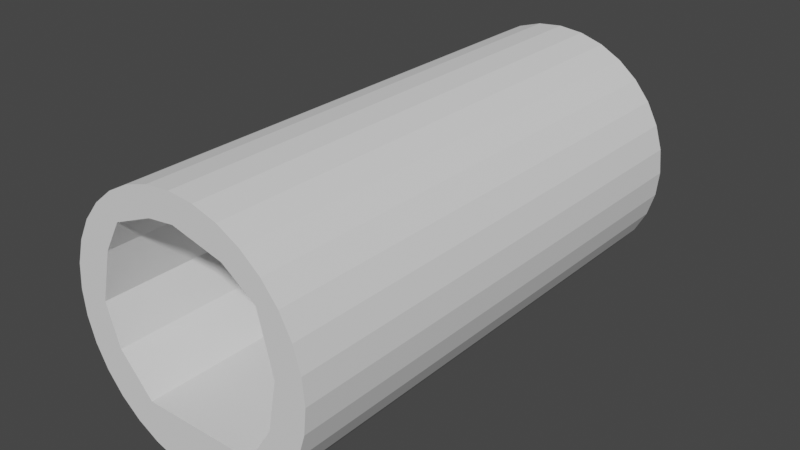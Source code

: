 # Source: Tukki.blend  (saved by Blender 2.80.75; exported with 4.5.12 LTS)
import bpy
from mathutils import Matrix  # noqa: F401  (used for matrix-valued properties, if any)

bpy.ops.wm.read_factory_settings(use_empty=True)
scene = bpy.context.scene
scene.name = 'Scene'

# ---- collections
col_collection = bpy.data.collections.new('Collection'); scene.collection.children.link(col_collection)

# ---- world
world_world = bpy.data.worlds.new('World'); scene.world = world_world
world_world.use_nodes = True; world_world.node_tree.nodes.clear()
_N = world_world.node_tree.nodes; _L = world_world.node_tree.links
n0 = _N.new('ShaderNodeOutputWorld'); n0.name = 'World Output'; n0.location = (300, 300)
n1 = _N.new('ShaderNodeBackground'); n1.name = 'Background'; n1.location = (10, 300)
n1.inputs[0].default_value = (0.05088, 0.05088, 0.05088, 1.0)
_L.new(n1.outputs[0], n0.inputs[0])
n0.is_active_output = True
world_world.color = (0.05088, 0.05088, 0.05088)
world_world.use_sun_shadow = False
world_world.sun_shadow_jitter_overblur = 0.0

# ---- meshes
me_circle = bpy.data.meshes.new('Circle')
me_circle.from_pydata([(0.0, -2.0, 2.0), (0.7071, -2.0, 0.2929), (0.8315, -2.0, 0.4444), (0.9239, -2.0, 0.6173), (0.9808, -2.0, 0.8049), (1.0, -2.0, 1.0), (0.9808, -2.0, 1.195), (0.9239, -2.0, 1.383), (0.8315, -2.0, 1.556), (0.7071, -2.0, 1.707), (0.5556, -2.0, 1.831), (0.3827, -2.0, 1.924), (0.1951, -2.0, 1.981), (0.0, 2.0, 2.0), (0.7071, 2.0, 0.2929), (0.8315, 2.0, 0.4444), (0.9239, 2.0, 0.6173), (0.9808, 2.0, 0.8049), (1.0, 2.0, 1.0), (0.9808, 2.0, 1.195), (0.9239, 2.0, 1.383), (0.8315, 2.0, 1.556), (0.7071, 2.0, 1.707), (0.5556, 2.0, 1.831), (0.3827, 2.0, 1.924), (0.1951, 2.0, 1.981), (0.0, -2.0, 1.79), (0.0, 2.0, 1.79), (0.4, -2.0, 1.69), (0.4, 2.0, 1.69), (0.6552, -2.0, 1.512), (0.6552, 2.0, 1.512), (0.7692, -2.0, 1.075), (0.7692, 2.0, 1.075), (0.6992, -2.0, 0.6947), (0.6992, 2.0, 0.6947), (0.5071, -2.0, 0.3929), (0.5071, 2.0, 0.3929)], [], [(9, 8, 21, 22), (10, 9, 22, 23), (11, 10, 23, 24), (12, 11, 24, 25), (0, 12, 25, 13), (2, 1, 14, 15), (3, 2, 15, 16), (4, 3, 16, 17), (5, 4, 17, 18), (6, 5, 18, 19), (7, 6, 19, 20), (8, 7, 20, 21), (0, 13, 27, 26), (26, 27, 29, 28), (28, 29, 31, 30), (30, 31, 33, 32), (32, 33, 35, 34), (34, 35, 37, 36), (1, 36, 37, 14), (15, 14, 37, 35, 33, 31, 29, 27, 13, 25, 24, 23, 22, 21, 20, 19, 18, 17, 16), (2, 3, 4, 5, 6, 7, 8, 9, 10, 11, 12, 0, 26, 28, 30, 32, 34, 36, 1)])
_uv = me_circle.uv_layers.new(name='UVMap')
_uv.uv.foreach_set('vector', [0.0, 0.0, 0.0, 0.0, 0.0, 0.0, 0.0, 0.0, 0.0, 0.0, 0.0, 0.0, 0.0, 0.0, 0.0, 0.0, 0.0, 0.0, 0.0, 0.0, 0.0, 0.0, 0.0, 0.0, 0.0, 0.0, 0.0, 0.0, 0.0, 0.0, 0.0, 0.0, 0.0, 0.0, 0.0, 0.0, 0.0, 0.0, 0.0, 0.0, 0.0, 0.0, 0.0, 0.0, 0.0, 0.0, 0.0, 0.0, 0.0, 0.0, 0.0, 0.0, 0.0, 0.0, 0.0, 0.0, 0.0, 0.0, 0.0, 0.0, 0.0, 0.0, 0.0, 0.0, 0.0, 0.0, 0.0, 0.0, 0.0, 0.0, 0.0, 0.0, 0.0, 0.0, 0.0, 0.0, 0.0, 0.0, 0.0, 0.0, 0.0, 0.0, 0.0, 0.0, 0.0, 0.0, 0.0, 0.0, 0.0, 0.0, 0.0, 0.0, 0.0, 0.0, 0.0, 0.0, 0.0, 0.0, 0.0, 0.0, 0.0, 0.0, 0.0, 0.0, 0.0, 0.0, 0.0, 0.0, 0.0, 0.0, 0.0, 0.0, 0.0, 0.0, 0.0, 0.0, 0.0, 0.0, 0.0, 0.0, 0.0, 0.0, 0.0, 0.0, 0.0, 0.0, 0.0, 0.0, 0.0, 0.0, 0.0, 0.0, 0.0, 0.0, 0.0, 0.0, 0.0, 0.0, 0.0, 0.0, 0.0, 0.0, 0.0, 0.0, 0.0, 0.0, 0.0, 0.0, 0.0, 0.0, 0.0, 0.0, 0.0, 0.0, 0.0, 0.0, 0.0, 0.0, 0.0, 0.0, 0.0, 0.0, 0.0, 0.0, 0.0, 0.0, 0.0, 0.0, 0.0, 0.0, 0.0, 0.0, 0.0, 0.0, 0.0, 0.0, 0.0, 0.0, 0.0, 0.0, 0.0, 0.0, 0.0, 0.0, 0.0, 0.0, 0.0, 0.0, 0.0, 0.0, 0.0, 0.0, 0.0, 0.0, 0.0, 0.0, 0.0, 0.0, 0.0, 0.0, 0.0, 0.0, 0.0, 0.0, 0.0, 0.0, 0.0, 0.0, 0.0, 0.0, 0.0, 0.0, 0.0, 0.0, 0.0, 0.0, 0.0, 0.0, 0.0, 0.0, 0.0, 0.0, 0.0, 0.0, 0.0, 0.0, 0.0, 0.0])
me_circle.use_remesh_preserve_volume = False
me_circle.use_remesh_preserve_attributes = False
me_circle.use_mirror_vertex_groups = False
me_circle.update()
me_circle_001 = bpy.data.meshes.new('Circle.001')
me_circle_001.from_pydata([(0.0, -2.0, 2.0), (-0.1951, -2.0, 1.981), (-0.3827, -2.0, 1.924), (-0.5556, -2.0, 1.831), (-0.7071, -2.0, 1.707), (-0.8315, -2.0, 1.556), (-0.9239, -2.0, 1.383), (-0.9808, -2.0, 1.195), (-1.0, -2.0, 1.0), (-0.9808, -2.0, 0.8049), (-0.9239, -2.0, 0.6173), (-0.8315, -2.0, 0.4444), (-0.7071, -2.0, 0.2929), (-0.5556, -2.0, 0.1685), (-0.3827, -2.0, 0.07612), (-0.1951, -2.0, 0.01921), (3.258e-07, -2.0, -2.384e-07), (0.1951, -2.0, 0.01921), (0.3827, -2.0, 0.07612), (0.5556, -2.0, 0.1685), (0.7071, -2.0, 0.2929), (0.0, 2.0, 2.0), (-0.1951, 2.0, 1.981), (-0.3827, 2.0, 1.924), (-0.5556, 2.0, 1.831), (-0.7071, 2.0, 1.707), (-0.8315, 2.0, 1.556), (-0.9239, 2.0, 1.383), (-0.9808, 2.0, 1.195), (-1.0, 2.0, 1.0), (-0.9808, 2.0, 0.8049), (-0.9239, 2.0, 0.6173), (-0.8315, 2.0, 0.4444), (-0.7071, 2.0, 0.2929), (-0.5556, 2.0, 0.1685), (-0.3827, 2.0, 0.07612), (-0.1951, 2.0, 0.01921), (3.258e-07, 2.0, -2.384e-07), (0.1951, 2.0, 0.01921), (0.3827, 2.0, 0.07612), (0.5556, 2.0, 0.1685), (0.7071, 2.0, 0.2929), (0.5071, -2.0, 0.3929), (0.5071, 2.0, 0.3929), (-0.3929, -2.0, 0.3929), (-0.3929, 2.0, 0.3929), (-0.655, -2.0, 0.6815), (-0.655, 2.0, 0.6815), (-0.7575, -2.0, 0.9968), (-0.7575, 2.0, 0.9968), (-0.655, -2.0, 1.396), (-0.655, 2.0, 1.396), (-0.5182, -2.0, 1.635), (-0.5182, 2.0, 1.635), (-0.203, -2.0, 1.764), (-0.203, 2.0, 1.764), (0.0, -2.0, 1.788), (0.0, 2.0, 1.788)], [], [(15, 14, 35, 36), (2, 1, 22, 23), (16, 15, 36, 37), (3, 2, 23, 24), (17, 16, 37, 38), (4, 3, 24, 25), (18, 17, 38, 39), (5, 4, 25, 26), (19, 18, 39, 40), (6, 5, 26, 27), (20, 19, 40, 41), (7, 6, 27, 28), (8, 7, 28, 29), (9, 8, 29, 30), (10, 9, 30, 31), (11, 10, 31, 32), (12, 11, 32, 33), (13, 12, 33, 34), (14, 13, 34, 35), (1, 0, 21, 22), (20, 41, 43, 42), (42, 43, 45, 44), (44, 45, 47, 46), (46, 47, 49, 48), (48, 49, 51, 50), (50, 51, 53, 52), (52, 53, 55, 54), (54, 55, 57, 56), (0, 56, 57, 21), (22, 21, 57, 55, 53, 51, 49, 47, 45, 43, 41, 40, 39, 38, 37, 36, 35, 34, 33, 32, 31, 30, 29, 28, 27, 26, 25, 24, 23), (1, 2, 3, 4, 5, 6, 7, 8, 9, 10, 11, 12, 13, 14, 15, 16, 17, 18, 19, 20, 42, 44, 46, 48, 50, 52, 54, 56, 0)])
_uv = me_circle_001.uv_layers.new(name='UVMap')
_uv.uv.foreach_set('vector', [0.0, 0.0, 0.0, 0.0, 0.0, 0.0, 0.0, 0.0, 0.0, 0.0, 0.0, 0.0, 0.0, 0.0, 0.0, 0.0, 0.0, 0.0, 0.0, 0.0, 0.0, 0.0, 0.0, 0.0, 0.0, 0.0, 0.0, 0.0, 0.0, 0.0, 0.0, 0.0, 0.0, 0.0, 0.0, 0.0, 0.0, 0.0, 0.0, 0.0, 0.0, 0.0, 0.0, 0.0, 0.0, 0.0, 0.0, 0.0, 0.0, 0.0, 0.0, 0.0, 0.0, 0.0, 0.0, 0.0, 0.0, 0.0, 0.0, 0.0, 0.0, 0.0, 0.0, 0.0, 0.0, 0.0, 0.0, 0.0, 0.0, 0.0, 0.0, 0.0, 0.0, 0.0, 0.0, 0.0, 0.0, 0.0, 0.0, 0.0, 0.0, 0.0, 0.0, 0.0, 0.0, 0.0, 0.0, 0.0, 0.0, 0.0, 0.0, 0.0, 0.0, 0.0, 0.0, 0.0, 0.0, 0.0, 0.0, 0.0, 0.0, 0.0, 0.0, 0.0, 0.0, 0.0, 0.0, 0.0, 0.0, 0.0, 0.0, 0.0, 0.0, 0.0, 0.0, 0.0, 0.0, 0.0, 0.0, 0.0, 0.0, 0.0, 0.0, 0.0, 0.0, 0.0, 0.0, 0.0, 0.0, 0.0, 0.0, 0.0, 0.0, 0.0, 0.0, 0.0, 0.0, 0.0, 0.0, 0.0, 0.0, 0.0, 0.0, 0.0, 0.0, 0.0, 0.0, 0.0, 0.0, 0.0, 0.0, 0.0, 0.0, 0.0, 0.0, 0.0, 0.0, 0.0, 0.0, 0.0, 0.0, 0.0, 0.0, 0.0, 0.0, 0.0, 0.0, 0.0, 0.0, 0.0, 0.0, 0.0, 0.0, 0.0, 0.0, 0.0, 0.0, 0.0, 0.0, 0.0, 0.0, 0.0, 0.0, 0.0, 0.0, 0.0, 0.0, 0.0, 0.0, 0.0, 0.0, 0.0, 0.0, 0.0, 0.0, 0.0, 0.0, 0.0, 0.0, 0.0, 0.0, 0.0, 0.0, 0.0, 0.0, 0.0, 0.0, 0.0, 0.0, 0.0, 0.0, 0.0, 0.0, 0.0, 0.0, 0.0, 0.0, 0.0, 0.0, 0.0, 0.0, 0.0, 0.0, 0.0, 0.0, 0.0, 0.0, 0.0, 0.0, 0.0, 0.0, 0.0, 0.0, 0.0, 0.0, 0.0, 0.0, 0.0, 0.0, 0.0, 0.0, 0.0, 0.0, 0.0, 0.0, 0.0, 0.0, 0.0, 0.0, 0.0, 0.0, 0.0, 0.0, 0.0, 0.0, 0.0, 0.0, 0.0, 0.0, 0.0, 0.0, 0.0, 0.0, 0.0, 0.0, 0.0, 0.0, 0.0, 0.0, 0.0, 0.0, 0.0, 0.0, 0.0, 0.0, 0.0, 0.0, 0.0, 0.0, 0.0, 0.0, 0.0, 0.0, 0.0, 0.0, 0.0, 0.0, 0.0, 0.0, 0.0, 0.0, 0.0, 0.0, 0.0, 0.0, 0.0, 0.0, 0.0, 0.0, 0.0, 0.0, 0.0, 0.0, 0.0, 0.0, 0.0, 0.0, 0.0, 0.0, 0.0, 0.0, 0.0, 0.0, 0.0, 0.0, 0.0, 0.0, 0.0, 0.0, 0.0, 0.0, 0.0, 0.0, 0.0, 0.0, 0.0, 0.0, 0.0, 0.0, 0.0, 0.0, 0.0, 0.0, 0.0, 0.0, 0.0, 0.0, 0.0, 0.0, 0.0, 0.0, 0.0, 0.0, 0.0, 0.0, 0.0, 0.0, 0.0])
me_circle_001.use_remesh_preserve_volume = False
me_circle_001.use_remesh_preserve_attributes = False
me_circle_001.use_mirror_vertex_groups = False
me_circle_001.update()

# ---- objects
ob_circle = bpy.data.objects.new('Circle', me_circle)
ob_circle_001 = bpy.data.objects.new('Circle.001', me_circle_001)

# ---- transforms, parenting, visibility, modifiers, constraints
ob_circle.location = (0.0, 0.0, 0.0)
ob_circle.lineart.crease_threshold = 0.0
ob_circle_001.location = (0.0, 0.0, 0.0)
ob_circle_001.lineart.crease_threshold = 0.0

# ---- collection membership
col_collection.objects.link(ob_circle)
col_collection.objects.link(ob_circle_001)

# ---- scene / render settings (as saved in the file)
scene.frame_start = 1; scene.frame_end = 250; scene.frame_set(1)
scene.render.engine = 'BLENDER_EEVEE_NEXT'
scene.cycles.use_denoising = False
scene.cycles.samples = 128
scene.cycles.sampling_pattern = 'TABULATED_SOBOL'
scene.cycles.use_adaptive_sampling = False
scene.cycles.use_light_tree = False
scene.view_settings.view_transform = 'Filmic'
bpy.context.view_layer.update()

# ---- added for rendering (the .blend has no active camera and no usable light): camera, sun
cam_auto = bpy.data.cameras.new('AutoCamera')
cam_auto.lens = 50.0
cam_auto.sensor_width = 36.0
cam_auto.clip_end = 1000.0
ob_auto_camera = bpy.data.objects.new('AutoCamera', cam_auto)
scene.collection.objects.link(ob_auto_camera)
ob_auto_camera.location = (4.53266, -5.43919, 4.62612)
ob_auto_camera.rotation_euler = (1.09748, -7.21219e-08, 0.694738)
scene.camera = ob_auto_camera
light_auto_sun = bpy.data.lights.new('AutoSun', 'SUN')
light_auto_sun.energy = 3.0
light_auto_sun.angle = 0.0523599
ob_auto_sun = bpy.data.objects.new('AutoSun', light_auto_sun)
scene.collection.objects.link(ob_auto_sun)
ob_auto_sun.rotation_euler = (0.872665, 0.174533, 0.523599)
bpy.context.view_layer.update()

